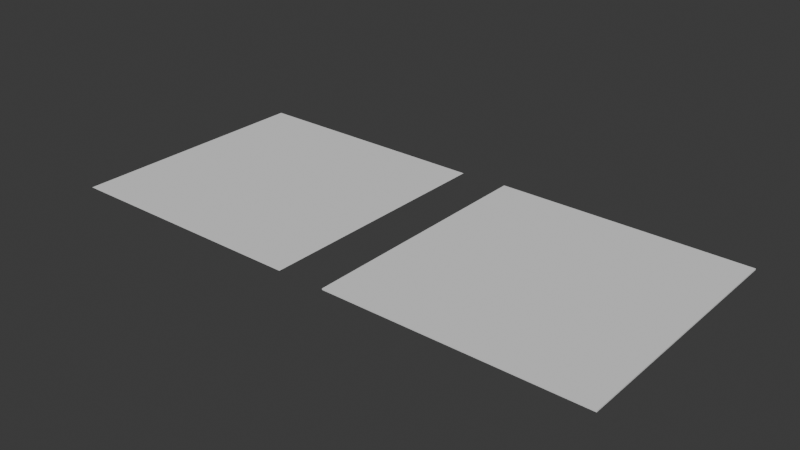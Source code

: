 # Source: piso_lobby.blend  (saved by Blender 4.5.91; exported with 4.5.12 LTS)
import bpy
from mathutils import Matrix  # noqa: F401  (used for matrix-valued properties, if any)

bpy.ops.wm.read_factory_settings(use_empty=True)
scene = bpy.context.scene
scene.name = 'Scene'

# ---- collections
col_collection = bpy.data.collections.new('Collection'); scene.collection.children.link(col_collection)

# ---- world
world_world = bpy.data.worlds.new('World'); scene.world = world_world
world_world.use_nodes = True; world_world.node_tree.nodes.clear()
_N = world_world.node_tree.nodes; _L = world_world.node_tree.links
n0 = _N.new('ShaderNodeOutputWorld'); n0.name = 'World Output'; n0.location = (200, 100)
n1 = _N.new('ShaderNodeBackground'); n1.name = 'Background'; n1.location = (-200, 100)
n1.inputs[0].default_value = (0.05088, 0.05088, 0.05088, 1.0)
_L.new(n1.outputs[0], n0.inputs[0])
n0.is_active_output = True
world_world.color = (0.05088, 0.05088, 0.05088)
world_world.sun_shadow_jitter_overblur = 0.0

# ---- meshes
me_plane = bpy.data.meshes.new('Plane')
me_plane.from_pydata([(-1.0, -1.0, 0.0), (1.0, -1.0, 0.0), (-1.0, 1.0, 0.0), (1.0, 1.0, 0.0)], [], [(0, 1, 3, 2)])
_uv = me_plane.uv_layers.new(name='UVMap')
_uv.uv.foreach_set('vector', [0.0, 0.0, 1.0, 0.0, 1.0, 1.0, 0.0, 1.0])
me_plane.update()
me_plane_002 = bpy.data.meshes.new('Plane.002')
me_plane_002.from_pydata([(-1.0, -1.0, 0.0), (1.0, -1.0, 0.0), (-1.0, 1.0, 0.0), (1.0, 1.0, 0.0), (-1.0, 1.0, 0.0108), (-1.0, -1.0, 0.0108), (1.0, -1.0, 0.0108), (1.0, 1.0, 0.0108)], [], [(0, 2, 3, 1), (5, 6, 7, 4), (1, 3, 7, 6), (2, 0, 5, 4), (3, 2, 4, 7), (0, 1, 6, 5)])
_uv = me_plane_002.uv_layers.new(name='UVMap')
_uv.uv.foreach_set('vector', [0.0, 0.0, 0.0, 1.0, 1.0, 1.0, 1.0, 0.0, 0.0, 0.0, 1.0, 0.0, 1.0, 1.0, 0.0, 1.0, 1.0, 0.0, 1.0, 1.0, 1.0, 1.0, 1.0, 0.0, 0.0, 1.0, 0.0, 0.0, 0.0, 0.0, 0.0, 1.0, 1.0, 1.0, 0.0, 1.0, 0.0, 1.0, 1.0, 1.0, 0.0, 0.0, 1.0, 0.0, 1.0, 0.0, 0.0, 0.0])
me_plane_002.update()

# ---- objects
ob_piso_lobby = bpy.data.objects.new('piso_lobby', me_plane)
ob_techo_lobby = bpy.data.objects.new('techo_lobby', me_plane_002)

# ---- transforms, parenting, visibility, modifiers, constraints
ob_piso_lobby.location = (0.0, 0.0, 0.0)
ob_techo_lobby.location = (2.383, 0.0, 0.0)

# ---- collection membership
col_collection.objects.link(ob_piso_lobby)
col_collection.objects.link(ob_techo_lobby)

# ---- scene / render settings (as saved in the file)
scene.frame_start = 1; scene.frame_end = 250; scene.frame_set(1)
scene.render.engine = 'BLENDER_EEVEE_NEXT'
bpy.context.view_layer.update()

# ---- added for rendering (the .blend has no active camera and no usable light): camera, sun
cam_auto = bpy.data.cameras.new('AutoCamera')
cam_auto.lens = 50.0
cam_auto.sensor_width = 36.0
cam_auto.clip_end = 1000.0
ob_auto_camera = bpy.data.objects.new('AutoCamera', cam_auto)
scene.collection.objects.link(ob_auto_camera)
ob_auto_camera.location = (5.6496, -5.34946, 3.57171)
ob_auto_camera.rotation_euler = (1.09748, -7.21219e-08, 0.694738)
scene.camera = ob_auto_camera
light_auto_sun = bpy.data.lights.new('AutoSun', 'SUN')
light_auto_sun.energy = 3.0
light_auto_sun.angle = 0.0523599
ob_auto_sun = bpy.data.objects.new('AutoSun', light_auto_sun)
scene.collection.objects.link(ob_auto_sun)
ob_auto_sun.rotation_euler = (0.872665, 0.174533, 0.523599)
bpy.context.view_layer.update()

